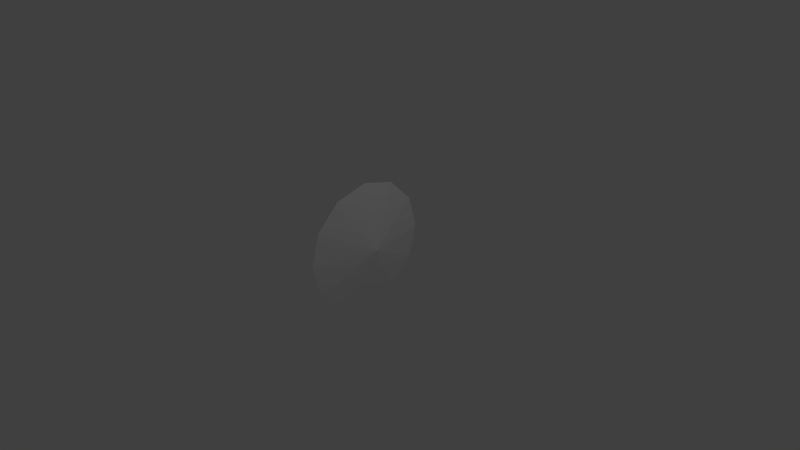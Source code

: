 # Source: bullet0.blend  (saved by Blender 2.59.0; exported with 4.5.12 LTS)
import bpy
from mathutils import Matrix  # noqa: F401  (used for matrix-valued properties, if any)

bpy.ops.wm.read_factory_settings(use_empty=True)
scene = bpy.context.scene
scene.name = 'Scene'

# ---- collections
col_collection_1 = bpy.data.collections.new('Collection 1'); scene.collection.children.link(col_collection_1)

# ---- materials (node trees are filled in below, after node groups)
mat_material = bpy.data.materials.new('Material')
mat_material.alpha_threshold = 0.0
mat_material.use_transparent_shadow = False
mat_material.roughness = 0.5
mat_material.line_color = (0.0, 0.0, 0.0, 1.0)

# ---- material node trees

# ---- world
world_world = bpy.data.worlds.new('World'); scene.world = world_world
world_world.color = (0.05088, 0.05088, 0.05088)
world_world.use_sun_shadow = False
world_world.sun_shadow_jitter_overblur = 0.0
world_world.cycles.sampling_method = 'MANUAL'
world_world.cycles.sample_map_resolution = 256

# ---- cameras
cam_camera = bpy.data.cameras.new('Camera')
cam_camera.clip_end = 100.0
cam_camera.lens = 35.0
cam_camera.ortho_scale = 7.314
cam_camera.dof.focus_distance = 0.0
cam_camera.dof.aperture_fstop = 128.0

# ---- lights
light_lamp = bpy.data.lights.new('Lamp', 'POINT')
light_lamp.transmission_factor = 0.0
light_lamp.cutoff_distance = 30.0
light_lamp.energy = 100.0
light_lamp.shadow_buffer_clip_start = 1.001
light_lamp.shadow_soft_size = 1.0
light_lamp.shadow_maximum_resolution = 0.006
light_lamp.use_absolute_resolution = True
light_lamp.cycles.use_multiple_importance_sampling = False

# ---- meshes
me_circle = bpy.data.meshes.new('Circle')
me_circle.from_pydata([(-0.2171, 1.0, -9.17e-09), (-0.2171, 0.866, -0.5), (-0.2171, 0.5, -0.866), (-0.2171, -4.371e-08, -1.0), (-0.2171, -0.5, -0.866), (-0.2171, -0.866, -0.5), (-0.2171, -1.0, -1.602e-07), (-0.2171, -0.866, 0.5), (-0.2171, -0.5, 0.866), (-0.2171, -4.649e-07, 1.0), (-0.2171, 0.5, 0.866), (-0.2171, 0.866, 0.5), (-9.17e-09, 0.0, -9.17e-09)], [], [(1, 0, 12), (12, 2, 1), (12, 3, 2), (12, 4, 3), (12, 5, 4), (12, 6, 5), (12, 7, 6), (12, 8, 7), (12, 9, 8), (12, 10, 9), (12, 11, 10), (12, 0, 11)])
_uv = me_circle.uv_layers.new(name='UVTex')
_uv.uv.foreach_set('vector', [0.3841, 0.6061, 0.4407, 0.7042, 0.2294, 0.7608, 0.2294, 0.7608, 0.286, 0.5495, 0.3841, 0.6061, 0.2294, 0.7608, 0.1727, 0.5495, 0.286, 0.5495, 0.2294, 0.7608, 0.07465, 0.6061, 0.1727, 0.5495, 0.2294, 0.7608, 0.01801, 0.7042, 0.07465, 0.6061, 0.2294, 0.7608, 0.01801, 0.8175, 0.01801, 0.7042, 0.2294, 0.7608, 0.07465, 0.9156, 0.01801, 0.8175, 0.2294, 0.7608, 0.1727, 0.9722, 0.07465, 0.9156, 0.2294, 0.7608, 0.286, 0.9722, 0.1727, 0.9722, 0.2294, 0.7608, 0.3841, 0.9156, 0.286, 0.9722, 0.2294, 0.7608, 0.4407, 0.8175, 0.3841, 0.9156, 0.2294, 0.7608, 0.4407, 0.7042, 0.4407, 0.8175])
me_circle.materials.append(mat_material)
me_circle.use_remesh_preserve_volume = False
me_circle.use_remesh_preserve_attributes = False
me_circle.use_mirror_vertex_groups = False
me_circle.update()

# ---- objects
ob_circle = bpy.data.objects.new('Circle', me_circle)
ob_lamp = bpy.data.objects.new('Lamp', light_lamp)
ob_camera = bpy.data.objects.new('Camera', cam_camera)

# ---- transforms, parenting, visibility, modifiers, constraints
ob_circle.location = (0.0, 0.0, 0.0)
ob_circle.lineart.crease_threshold = 0.0
ob_lamp.location = (4.076, 1.005, 5.904)
ob_lamp.rotation_euler = (0.6503, 0.05522, 1.866)
ob_lamp.lock_rotations_4d = False
ob_lamp.empty_display_type = 'ARROWS'
ob_lamp.color = (0.0, 0.0, 0.0, 0.0)
ob_lamp.lineart.crease_threshold = 0.0
ob_camera.location = (7.481, -6.508, 5.344)
ob_camera.rotation_euler = (1.109, 0.01082, 0.8149)
ob_camera.lock_rotations_4d = False
ob_camera.empty_display_type = 'ARROWS'
ob_camera.color = (0.0, 0.0, 0.0, 0.0)
ob_camera.display_type = 'WIRE'
ob_camera.lineart.crease_threshold = 0.0

# ---- collection membership
col_collection_1.objects.link(ob_circle)
col_collection_1.objects.link(ob_lamp)
col_collection_1.objects.link(ob_camera)

# ---- scene / render settings (as saved in the file)
scene.camera = ob_camera
scene.frame_start = 1; scene.frame_end = 250; scene.frame_set(1)
scene.render.engine = 'BLENDER_EEVEE_NEXT'
scene.render.image_settings.color_mode = 'RGB'
scene.render.image_settings.compression = 90
scene.render.resolution_percentage = 50
scene.render.dither_intensity = 0.0
scene.render.bake_margin = 2
scene.render.bake_bias = 0.0
scene.cycles.use_denoising = False
scene.cycles.samples = 10
scene.cycles.sampling_pattern = 'TABULATED_SOBOL'
scene.cycles.light_sampling_threshold = 0.0
scene.cycles.use_adaptive_sampling = False
scene.cycles.use_light_tree = False
scene.cycles.blur_glossy = 0.0
scene.cycles.volume_bounces = 1
scene.cycles.pixel_filter_type = 'GAUSSIAN'
scene.cycles.sample_clamp_indirect = 0.0
scene.view_settings.view_transform = 'Standard'
bpy.context.view_layer.update()
